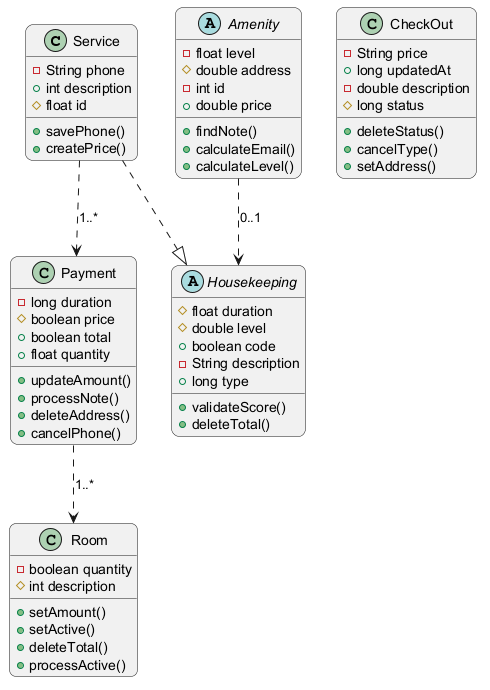

The diagram above was rendered by PlantUML. Its source (embedded in the PNG):
@startuml
skinparam backgroundColor #FFFFFF
skinparam roundCorner 15
class Service {
  -String phone
  +int description
  #float id
  +savePhone()
  +createPrice()
}
class Room {
  -boolean quantity
  #int description
  +setAmount()
  +setActive()
  +deleteTotal()
  +processActive()
}
class CheckOut {
  -String price
  +long updatedAt
  -double description
  #long status
  +deleteStatus()
  +cancelType()
  +setAddress()
}
abstract class Amenity {
  -float level
  #double address
  -int id
  +double price
  +findNote()
  +calculateEmail()
  +calculateLevel()
}
abstract class Housekeeping {
  #float duration
  #double level
  +boolean code
  -String description
  +long type
  +validateScore()
  +deleteTotal()
}
class Payment {
  -long duration
  #boolean price
  +boolean total
  +float quantity
  +updateAmount()
  +processNote()
  +deleteAddress()
  +cancelPhone()
}
Service ..> Payment : "1..*"
Payment ..> Room : "1..*"
Service ..|> Housekeeping
Amenity ..> Housekeeping : "0..1"
@enduml